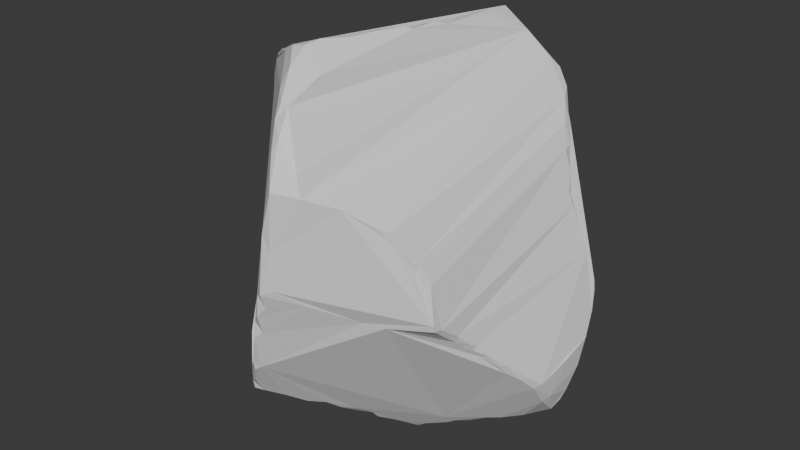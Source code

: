 # Source: Boulder1.blend  (saved by Blender 4.0.36; exported with 4.5.12 LTS)
import bpy
from mathutils import Matrix  # noqa: F401  (used for matrix-valued properties, if any)

bpy.ops.wm.read_factory_settings(use_empty=True)
scene = bpy.context.scene
scene.name = 'Scene'

# ---- collections
col_collection = bpy.data.collections.new('Collection'); scene.collection.children.link(col_collection)

# ---- materials (node trees are filled in below, after node groups)
mat_material = bpy.data.materials.new('Material')
mat_material.alpha_threshold = 0.0
mat_material.use_transparent_shadow = False
mat_material.roughness = 0.5
mat_material.line_color = (0.0, 0.0, 0.0, 1.0)

# ---- material node trees
mat_material.use_nodes = True; mat_material.node_tree.nodes.clear()
_N = mat_material.node_tree.nodes; _L = mat_material.node_tree.links
n0 = _N.new('ShaderNodeOutputMaterial'); n0.name = 'Material Output'; n0.location = (300, 300)
n1 = _N.new('ShaderNodeBsdfPrincipled'); n1.name = 'Principled BSDF'; n1.location = (10, 300)
n1.inputs[3].default_value = 1.45
_L.new(n1.outputs[0], n0.inputs[0])
n0.is_active_output = True

# ---- world
world_world = bpy.data.worlds.new('World'); scene.world = world_world
world_world.use_nodes = True; world_world.node_tree.nodes.clear()
_N = world_world.node_tree.nodes; _L = world_world.node_tree.links
n0 = _N.new('ShaderNodeOutputWorld'); n0.name = 'World Output'; n0.location = (300, 300)
n1 = _N.new('ShaderNodeBackground'); n1.name = 'Background'; n1.location = (10, 300)
n1.inputs[0].default_value = (0.05088, 0.05088, 0.05088, 1.0)
_L.new(n1.outputs[0], n0.inputs[0])
n0.is_active_output = True
world_world.color = (0.05088, 0.05088, 0.05088)
world_world.use_sun_shadow = False
world_world.sun_shadow_jitter_overblur = 0.0

# ---- meshes
me_cube = bpy.data.meshes.new('Cube')
me_cube.from_pydata([(0.1954, 0.6055, -0.6109), (0.1989, 0.5934, -0.6517), (0.1142, 0.6228, -0.5558), (0.0755, 0.6369, -0.5103), (0.6044, -0.6197, 0.1009), (0.6386, -0.6354, -0.1166), (0.636, -0.589, -0.1523), (-0.6075, 0.5883, -0.1926), (-0.6098, 0.549, -0.2235), (-0.01108, -0.8311, 0.8465), (-0.04899, -0.8333, 0.8609), (0.6059, 0.4293, 0.6026), (0.5906, 0.4152, 0.6693), (0.6411, 0.3489, 0.5738), (-0.4244, -0.7424, -0.6801), (-0.399, -0.7235, -0.7004), (-0.09657, -0.7123, -0.7833), (-0.7174, -0.2082, 0.6736), (-0.06606, 0.7743, 0.7702), (0.8501, 0.06111, -0.8225), (0.8337, 0.1179, -0.8258), (0.7113, 0.2877, -0.7609), (0.646, 0.3663, -0.7112), (-0.01827, 0.7024, 0.8774), (-0.1656, 0.6443, 0.8196), (0.563, 0.4702, 0.7064), (0.05323, 0.6388, 0.9633), (0.5023, 0.4945, 0.785), (0.4655, 0.464, 0.8311), (-0.2638, 0.512, 0.8379), (-0.3459, 0.441, 0.8013), (-0.4401, 0.4002, 0.7146), (0.1327, 0.5229, 1.012), (-0.4514, 0.3339, 0.7491), (0.3422, 0.4402, 0.9518), (0.2167, 0.4269, 1.049), (-0.4258, 0.3306, 0.7657), (0.2129, 0.3287, 1.06), (-0.4833, 0.266, 0.7478), (0.165, 0.1111, 1.054), (-0.5385, 0.2213, 0.7062), (0.2154, 0.2092, 1.059), (-0.5492, 0.135, 0.7424), (0.1958, 0.000461, 1.053), (-0.6077, 0.03004, 0.7373), (0.104, -0.07907, 1.052), (0.1586, -0.05275, 1.07), (0.137, -0.18, 1.06), (0.05577, -0.2226, 1.061), (-0.6466, -0.2244, 0.787), (0.1088, -0.2009, 1.073), (-0.6093, -0.2755, 0.8216), (0.05996, -0.3214, 1.072), (-0.5685, -0.3211, 0.844), (-0.6466, -0.2766, 0.7826), (0.006395, -0.4485, 1.061), (-5.059e-05, -0.3767, 1.066), (-0.5299, -0.3335, 0.8572), (-0.5993, -0.322, 0.8031), (-0.4475, -0.4009, 0.9018), (-0.5243, -0.3796, 0.8624), (-0.5533, -0.3677, 0.8179), (-0.05452, -0.4529, 1.059), (-0.3631, -0.4536, 0.9425), (-0.433, -0.4467, 0.9151), (-0.6764, -0.2699, 0.6944), (-0.08805, -0.5428, 1.058), (-0.2659, -0.5363, 0.9951), (0.0247, -0.6603, 0.9507), (-0.1136, -0.6143, 1.041), (-0.1847, -0.6186, 1.027), (-0.2635, -0.5845, 0.9786), (-0.3646, -0.5098, 0.941), (-0.4725, -0.4325, 0.8743), (-0.103, -0.7205, 0.9731), (-0.1079, -0.7793, 0.8921), (0.64, -0.641, -0.08313), (0.5898, -0.635, 0.09941), (0.4442, -0.7394, -0.1241), (0.5434, -0.6566, 0.1551), (0.5422, -0.6625, 0.2043), (0.5539, -0.6441, 0.2122), (0.464, -0.72, 0.36), (0.4686, -0.7206, 0.3074), (0.3529, -0.7906, -0.1058), (0.4191, -0.7689, 0.3846), (0.308, -0.861, 0.4685), (0.1643, -0.9488, -0.01878), (0.1727, -0.9606, 0.513), (0.1317, -0.9411, 0.6057), (-0.05634, -1.017, -0.2124), (0.05524, -1.041, 0.05476), (0.00206, -1.074, 0.03114), (0.04544, -1.04, 0.2431), (0.0165, -0.9234, 0.7344), (8.392e-08, -1.042, -0.05139), (0.003531, -1.039, 0.3253), (0.05794, -1.032, 0.5355), (-0.0007051, -0.9538, 0.6753), (-0.0512, -1.051, -0.108), (-0.04677, -1.044, 0.005577), (-0.05359, -0.8719, 0.7879), (-0.1188, -0.9875, -0.4439), (-0.1039, -1.016, -0.3172), (-0.103, -1.032, -0.2588), (-0.101, -1.021, -0.1682), (-0.1512, -0.8084, -0.7187), (-0.1562, -0.9933, -0.473), (-0.1536, -1.004, -0.4098), (-0.2191, -0.8883, -0.6758), (-0.205, -0.9518, -0.5722), (-0.2556, -0.8818, -0.6862), (-0.2596, -0.9094, -0.668), (-0.2546, -0.9231, -0.6156), (-0.2033, -0.9671, -0.5163), (-0.3389, -0.8312, -0.6814), (-0.3928, -0.8015, -0.6587), (-0.526, -0.6692, -0.5662), (-0.6428, -0.507, -0.4927), (-0.6394, -0.5156, -0.4612), (-0.6804, -0.4621, -0.4681), (-0.7749, -0.3401, -0.4284), (-0.7325, -0.3795, -0.3729), (-0.8409, -0.2742, -0.4078), (-0.8117, -0.3047, -0.3937), (-0.7453, -0.2144, 0.5556), (-0.9079, -0.1923, -0.3804), (-0.794, -0.168, 0.379), (-0.7311, -0.2192, 0.6416), (-0.9029, -0.1736, -0.4117), (-0.8909, -0.175, -0.2383), (-0.8123, -0.1527, 0.204), (-0.7891, -0.1687, 0.4609), (-0.7449, -0.1705, 0.5928), (-0.888, -0.09766, -0.4633), (-0.9273, -0.1453, -0.3749), (-0.903, -0.136, -0.1519), (-0.8515, -0.1273, 0.1173), (-0.8125, -0.1255, 0.3145), (-0.7325, -0.0002774, -0.659), (-0.8799, 0.002485, -0.5332), (-0.9053, -0.07107, -0.4509), (-0.8883, 1.498e-07, -0.4768), (-0.6442, 0.001737, -0.7103), (-0.8699, 0.0483, -0.5252), (-0.8599, 0.1029, -0.4618), (-0.8288, 0.1788, -0.3976), (-0.7987, 0.2156, -0.4213), (-0.7873, 0.2692, -0.3486), (-0.7938, 0.2574, -0.3872), (-0.7327, 0.368, -0.277), (-0.733, 0.3238, -0.3547), (-0.737, 0.3623, -0.3213), (-0.7007, 0.3998, -0.303), (-0.701, 0.4345, -0.2742), (-0.6779, 0.467, -0.2318), (-0.6396, 0.4894, -0.2554), (-0.6429, 0.5271, -0.2234), (0.1211, 0.4738, -0.6844), (0.1988, 0.5566, -0.67), (0.3169, 0.5344, -0.6673), (0.4038, 0.5101, -0.6643), (0.4028, 0.4775, -0.6882), (0.4454, 0.4732, -0.6925), (0.4753, 0.4755, -0.6743), (0.09462, 0.4379, -0.6922), (0.5336, 0.4204, -0.7166), (0.05592, 0.3667, -0.7208), (0.07682, 0.393, -0.7151), (0.5763, 0.4057, -0.7115), (0.5642, 0.3468, -0.7486), (0.03949, 0.3229, -0.754), (0.633, 0.3342, -0.7539), (0.01062, 0.2953, -0.7567), (0.03839, 0.2573, -0.7895), (-0.00224, 0.2232, -0.827), (0.7809, 0.05239, -0.8683), (-0.03981, 0.05519, -0.9624), (0.6114, -6.046e-08, -0.9192), (0.6964, 0.01248, -0.9018), (0.7301, 0.0001694, -0.8836), (-0.5239, -0.05694, -0.8187), (-0.04929, -0.04046, -1.029), (0.5088, -0.05045, -0.9547), (0.5662, -0.05118, -0.9492), (0.6311, -0.05624, -0.9144), (-0.5121, -0.09181, -0.8464), (-0.4198, -0.09621, -0.9024), (-0.2693, -0.09382, -0.9609), (-0.04743, -0.1015, -1.041), (0.01419, -0.1185, -1.057), (0.06816, -0.1033, -1.045), (0.4372, -0.1015, -0.9887), (0.4651, -0.1024, -0.9864), (0.5612, -0.09074, -0.9297), (-0.4653, -0.141, -0.8738), (-0.4298, -0.1389, -0.9006), (0.1165, -0.1601, -1.067), (0.2473, -0.1641, -1.049), (0.3645, -0.1537, -1.017), (0.4081, -0.1489, -0.9872), (-0.4081, -0.2518, -0.8392), (0.1151, -0.2121, -1.057), (0.1728, -0.2226, -1.08), (0.2141, -0.2141, -1.074), (0.2619, -0.2092, -1.042), (0.3859, -0.1974, -0.9491), (-0.4295, -0.3329, -0.7961), (0.1492, -0.3287, -1.001), (0.127, -0.2945, -1.024), (0.07649, -0.3949, -0.9546), (0.09907, -0.4004, -0.9648), (0.0959, -0.4431, -0.915), (0.04259, -0.4883, -0.903), (-0.04026, -0.601, -0.8343), (0.04828, -0.5252, -0.8626), (-0.4243, -0.4995, -0.7459), (1.73e-07, -0.5721, -0.8557), (-0.08504, -0.6527, -0.8051), (-0.03075, -0.6471, -0.7964), (0.6811, 0.3433, 0.4067), (0.7239, 0.3053, 0.2539), (0.6788, 0.349, 0.4756), (0.6393, 0.3957, 0.5682), (0.7145, 0.3105, 0.3529), (0.9034, 0.2923, -0.3326), (0.8907, 0.3239, -0.2377), (0.842, 0.3043, -0.02843), (0.7329, 0.2754, 0.2722), (0.9007, 0.2577, -0.4761), (0.8856, 0.3205, -0.1785), (0.7596, 0.2832, 0.199), (0.85, 0.2113, -0.6844), (0.9177, 0.227, -0.4528), (0.6792, 0.3076, 0.461), (0.9084, 0.1861, -0.6005), (0.911, 0.08128, -0.503), (0.8681, 0.1063, -0.7845), (0.8849, 0.1356, -0.7278), (0.8871, -0.0205, -0.6826), (0.858, -0.04086, -0.7203), (0.887, -0.1013, -0.5709), (0.8633, -0.1409, -0.5836), (0.8568, -0.1678, -0.5176), (0.825, -0.212, -0.5085), (0.7883, -0.2758, -0.4126), (0.7843, -0.2605, -0.4692), (0.7654, -0.3036, -0.4168), (0.7405, -0.3497, -0.3425), (0.7046, -0.3772, -0.3457), (0.6941, -0.4144, -0.3001), (0.707, -0.3943, -0.2718), (0.6953, -0.4323, -0.2611), (0.6663, -0.4556, -0.2646), (0.6674, -0.495, -0.1925), (0.654, -0.4891, -0.2349), (0.6433, -0.5425, -0.1907), (0.6578, -0.5444, -0.1554), (0.6486, -0.5947, -0.1196), (-0.555, 0.6321, -0.1857), (-0.5921, 0.6062, -0.1525), (-0.5098, 0.699, -0.1586), (-0.5383, 0.6833, -0.1409), (-0.4751, 0.7613, -0.1248), (-0.3629, 0.8477, -0.1131), (-0.4338, 0.7994, -0.08526), (-0.2869, 0.8151, -0.1701), (-0.37, 0.8653, -0.08527), (-0.3178, 0.8556, -0.1176), (-0.3194, 0.8732, 0.0737), (-0.3043, 0.8582, 0.1972), (-0.2286, 0.8395, 0.4555), (-0.2189, 0.7986, -0.2093), (-0.2606, 0.8285, -0.1615), (-0.2676, 0.8658, 0.1209), (-0.2705, 0.8757, 0.2143), (-0.2587, 0.8585, 0.328), (-0.2019, 0.7701, -0.2379), (-0.2091, 0.8057, -0.1799), (-0.2237, 0.8657, 0.2693), (-0.2271, 0.872, 0.361), (-0.1837, 0.8359, 0.5422), (-0.1562, 0.7425, -0.2764), (-0.1642, 0.7782, -0.2351), (-0.1813, 0.8623, 0.4129), (-0.1119, 0.7237, -0.3102), (-0.1211, 0.7533, -0.2754), (-0.1792, 0.8626, 0.4637), (-0.1377, 0.8182, 0.6389), (-0.07496, 0.7044, -0.3455), (-0.07707, 0.7323, -0.3148), (-0.07173, 0.7289, -0.3044), (-0.1332, 0.8453, 0.5742), (-0.07532, 0.8114, 0.6965), (-0.03094, 0.6843, -0.3867), (0.05918, 0.659, -0.4747), (0.009194, 0.6883, -0.385), (0.1143, 0.6465, -0.5355), (0.1143, 0.6467, -0.5045), (0.1477, 0.6311, -0.5577)], [], [(18, 24, 23), (37, 35, 32), (33, 36, 30), (39, 41, 37), (39, 43, 41), (39, 45, 46), (45, 48, 50), (44, 17, 49), (50, 48, 52), (52, 56, 55), (57, 60, 59), (58, 61, 53), (60, 73, 59), (62, 67, 66), (63, 72, 67), (67, 71, 70), (76, 78, 5), (82, 83, 80), (82, 85, 83), (87, 84, 78, 76, 4, 77, 79, 80, 83, 85, 86, 93, 91), (88, 89, 97), (91, 92, 87), (89, 94, 97), (92, 95, 87), (96, 100, 92), (90, 105, 104), (102, 106, 16), (114, 116, 113), (115, 116, 15), (15, 116, 14), (117, 118, 14), (4, 81, 77), (122, 119, 117, 116, 114, 107, 108, 103, 104, 105, 99, 100, 96, 97, 98, 101, 10, 75, 74, 70, 71, 72, 73, 60, 61, 54, 65, 128, 125, 127, 131, 137, 136, 130, 123, 124), (123, 126, 129), (125, 132, 127), (130, 136, 135), (127, 138, 131), (129, 135, 141), (135, 145, 141), (144, 145, 147), (146, 147, 145), (148, 149, 146), (148, 151, 149), (150, 152, 148), (150, 153, 152), (153, 154, 156), (155, 156, 154), (119, 118, 117), (1, 159, 158), (164, 22, 169), (166, 170, 163), (22, 172, 169), (174, 175, 173), (182, 191, 190), (184, 185, 194), (185, 206, 194), (198, 205, 204), (200, 206, 199), (205, 208, 204), (201, 207, 195), (206, 212, 208), (208, 211, 209), (210, 213, 214, 218, 16, 106, 109, 111, 115, 15, 216, 207, 201, 196, 188, 189, 190, 202, 209), (215, 217, 213), (215, 219, 217), (15, 14, 216), (218, 219, 16), (230, 226, 225, 229, 232, 21, 22, 164, 161, 0, 299, 298, 296, 291), (222, 13, 234), (235, 239, 238), (236, 239, 235), (239, 240, 19), (240, 242, 185), (239, 242, 240), (241, 242, 239), (243, 244, 242), (245, 244, 243), (245, 246, 244), (248, 251, 250), (249, 250, 255), (254, 255, 252), (228, 258, 6, 257, 254, 252, 251, 248, 245, 243, 241, 236, 233, 225, 230, 227, 231), (81, 4, 76, 258, 228, 224, 234, 13, 12, 25, 27, 28, 86, 85, 82), (258, 76, 5), (21, 232, 20), (263, 265, 264), (271, 276, 270), (18, 288, 281, 271, 270, 269, 267, 265, 263, 262, 260, 7, 157, 155, 150, 148, 146, 145, 135, 136, 137, 138, 132, 133, 17, 44, 40, 31, 30, 29, 24), (281, 287, 271), (291, 296, 294), (296, 298, 295), (2, 299, 1), (35, 34, 23, 26, 32), (31, 33, 30), (33, 31, 38), (36, 33, 38), (38, 31, 40), (38, 40, 42), (43, 39, 46), (45, 50, 47), (54, 51, 49), (54, 49, 17), (58, 53, 51), (58, 54, 61), (55, 62, 66), (72, 63, 64), (64, 73, 72), (71, 67, 72), (17, 65, 54), (11, 25, 12), (77, 81, 79), (81, 80, 79), (80, 81, 82), (86, 88, 93), (88, 97, 93), (87, 95, 99), (91, 93, 92), (93, 96, 92), (93, 97, 96), (98, 97, 94), (95, 100, 99), (95, 92, 100), (105, 90, 99), (90, 104, 103), (102, 110, 106), (102, 107, 110), (108, 102, 103), (114, 110, 107), (106, 110, 109), (111, 109, 112), (110, 114, 113), (112, 113, 116), (116, 117, 14), (84, 87, 90, 103, 102, 16, 219, 215, 212, 206, 242, 244, 246, 247, 249, 255, 256, 6, 5, 78), (9, 10, 101), (216, 14, 118, 120, 121, 123, 129, 134, 140, 139, 143, 181, 186, 195, 207), (118, 119, 120), (123, 130, 126), (132, 125, 133), (125, 128, 133), (126, 130, 135), (137, 131, 138), (138, 127, 132), (17, 133, 128), (129, 141, 134), (134, 141, 140), (142, 140, 141), (142, 141, 145), (147, 143, 139), (139, 144, 147), (147, 146, 149), (151, 148, 152), (8, 157, 7), (151, 152, 153), (153, 150, 154), (150, 155, 154), (156, 155, 157), (156, 157, 8), (128, 65, 17), (2, 1, 158), (159, 1, 160), (162, 161, 163), (160, 161, 162), (161, 164, 163), (163, 164, 166), (164, 169, 166), (165, 168, 167), (167, 171, 173), (171, 174, 173), (172, 22, 21), (180, 179, 176), (177, 182, 187), (178, 185, 184), (185, 180, 240), (188, 182, 189), (181, 187, 186), (189, 182, 190), (183, 184, 194), (196, 187, 188), (186, 187, 195), (187, 196, 195), (191, 197, 190), (158, 159, 160, 162, 163, 170, 172, 21, 20, 176, 179, 178, 184, 183, 192, 200, 199, 198, 197, 191, 182, 177, 175, 174, 171, 167, 168, 165), (200, 192, 193), (185, 242, 206), (195, 196, 201), (202, 197, 203), (190, 197, 202), (205, 198, 199), (204, 208, 203), (210, 209, 211), (208, 212, 211), (210, 211, 212), (213, 217, 214), (219, 214, 217), (214, 219, 218), (20, 19, 176), (222, 223, 13), (220, 224, 221), (224, 220, 234), (220, 222, 234), (228, 221, 224), (221, 228, 231), (230, 225, 226), (233, 229, 225), (232, 229, 235), (238, 232, 235), (242, 241, 243), (247, 245, 248), (246, 245, 247), (247, 248, 249), (249, 248, 250), (250, 251, 252), (250, 252, 253), (255, 253, 252), (250, 253, 255), (256, 255, 254), (256, 257, 6), (11, 12, 223), (223, 12, 13), (6, 258, 5), (86, 28, 34, 35, 37, 41, 43, 46, 47, 50, 52, 55, 68, 9, 94, 89, 88), (176, 19, 240, 180), (237, 20, 238), (20, 232, 238), (259, 262, 261), (261, 262, 263), (265, 267, 264), (266, 264, 268), (268, 264, 267), (268, 267, 269), (272, 266, 273), (273, 266, 268), (273, 268, 274), (274, 269, 270), (268, 269, 274), (270, 275, 274), (278, 272, 273), (270, 276, 275), (273, 274, 278), (279, 275, 276), (276, 271, 280), (276, 280, 279), (283, 277, 272), (277, 283, 282), (280, 271, 284), (271, 287, 284), (286, 282, 283), (281, 292, 287), (281, 288, 292), (289, 285, 290), (288, 293, 292), (288, 18, 293), (289, 291, 294), (289, 290, 291), (3, 2, 158, 165, 167, 173, 175, 177, 187, 181, 143, 147, 149, 151, 153, 156, 8, 259, 261, 266, 272, 277, 282, 285, 289, 294), (294, 296, 295), (294, 295, 3), (3, 297, 2), (299, 2, 297), (227, 230, 291, 286, 283, 278, 274, 275, 279, 280, 284, 287, 292, 293, 18, 23, 27, 25, 11, 223, 222, 220, 221, 231), (8, 7, 259), (57, 53, 61, 60), (45, 47, 46), (56, 52, 48), (58, 51, 54), (62, 55, 56), (73, 64, 59), (67, 62, 63), (66, 69, 68, 55), (66, 67, 70, 69), (70, 74, 69), (68, 69, 74), (10, 9, 68, 74), (10, 74, 75), (94, 9, 101, 98), (90, 87, 99), (108, 107, 102), (109, 110, 113, 112), (112, 116, 115, 111), (119, 122, 121, 120), (121, 122, 124, 123), (129, 126, 135), (142, 145, 144, 140), (144, 139, 140), (161, 160, 1, 0), (169, 172, 170, 166), (179, 180, 185, 178), (183, 194, 193, 192), (188, 187, 182), (194, 206, 200, 193), (204, 203, 197, 198), (206, 208, 205, 199), (203, 208, 209, 202), (212, 215, 213, 210), (238, 239, 19, 237), (233, 235, 229), (236, 235, 233), (241, 239, 236), (257, 256, 254), (19, 20, 237), (263, 264, 266, 261), (285, 286, 291, 290), (283, 272, 278), (285, 282, 286), (3, 295, 298, 297), (299, 297, 298), (260, 262, 259, 7), (0, 1, 299), (27, 23, 34, 28), (56, 48, 45, 39, 37, 32, 26, 23, 24, 29, 30, 36, 38, 42, 40, 44, 49, 51, 53, 57, 59, 64, 63, 62)])
_uv = me_cube.uv_layers.new(name='UVMap')
_uv.uv.foreach_set('vector', [0.7609, 0.5008, 0.7771, 0.519, 0.7531, 0.5183, 0.7183, 0.5769, 0.7184, 0.5625, 0.7315, 0.5497, 0.8347, 0.5621, 0.8279, 0.5643, 0.8122, 0.5457, 0.7267, 0.6085, 0.7177, 0.5956, 0.7183, 0.5769, 0.7267, 0.6085, 0.7188, 0.6249, 0.7177, 0.5956, 0.7267, 0.6085, 0.7354, 0.6374, 0.7266, 0.6328, 0.7354, 0.6374, 0.7439, 0.6592, 0.7344, 0.6543, 0.8594, 0.6195, 0.8727, 0.6601, 0.8594, 0.663, 0.7344, 0.6543, 0.7439, 0.6592, 0.7403, 0.6721, 0.7403, 0.6721, 0.75, 0.6797, 0.7465, 0.6893, 0.8373, 0.6797, 0.8359, 0.6875, 0.822, 0.6875, 0.8516, 0.6797, 0.8438, 0.6875, 0.8438, 0.6782, 0.8359, 0.6875, 0.8277, 0.6959, 0.822, 0.6875, 0.7586, 0.6878, 0.7893, 0.7031, 0.7632, 0.7007, 0.8067, 0.6953, 0.8061, 0.7029, 0.7893, 0.7031, 0.7893, 0.7031, 0.7891, 0.7109, 0.7745, 0.7107, 0.4856, 0.7501, 0.4766, 0.7902, 0.4766, 0.7494, 0.5701, 0.7849, 0.559, 0.7852, 0.5404, 0.7671, 0.5701, 0.7849, 0.5697, 0.7984, 0.559, 0.7852, 0.4954, 0.8475, 0.4793, 0.8098, 0.4766, 0.7902, 0.4856, 0.7501, 0.5199, 0.75, 0.5191, 0.7577, 0.5313, 0.7656, 0.5404, 0.7671, 0.559, 0.7852, 0.5697, 0.7984, 0.5777, 0.8216, 0.5366, 0.8672, 0.5078, 0.8666, 0.5776, 0.8499, 0.5911, 0.8558, 0.577, 0.8673, 0.5078, 0.8666, 0.5033, 0.8751, 0.4954, 0.8475, 0.5911, 0.8558, 0.6067, 0.8717, 0.577, 0.8673, 0.5033, 0.8751, 0.4922, 0.875, 0.4954, 0.8475, 0.5484, 0.875, 0.5008, 0.8828, 0.5033, 0.8751, 0.4668, 0.8824, 0.4742, 0.8906, 0.4609, 0.8906, 0.4326, 0.8904, 0.3843, 0.8984, 0.3751, 0.8981, 0.4219, 0.9061, 0.3907, 0.9389, 0.4063, 0.9141, 0.3909, 0.9297, 0.3907, 0.9389, 0.3792, 0.9412, 0.3792, 0.9412, 0.3907, 0.9389, 0.3828, 0.9471, 0.3914, 0.9772, 0.3825, 0.9985, 0.3828, 0.9471, 0.5199, 0.75, 0.5432, 0.7604, 0.5191, 0.7577, 0.4273, 0.05094, 0.4059, 0.9955, 0.3914, 0.9772, 0.3907, 0.9389, 0.4219, 0.9061, 0.4291, 0.8984, 0.4383, 0.8984, 0.4494, 0.8896, 0.4609, 0.8906, 0.4742, 0.8906, 0.4833, 0.8825, 0.5008, 0.8828, 0.5484, 0.875, 0.577, 0.8673, 0.5986, 0.875, 0.6172, 0.8828, 0.625, 0.8828, 0.7668, 0.7397, 0.7641, 0.7273, 0.7745, 0.7107, 0.7891, 0.7109, 0.8061, 0.7029, 0.8277, 0.6959, 0.8359, 0.6875, 0.8438, 0.6875, 0.8597, 0.6719, 0.8733, 0.6734, 0.8672, 0.6922, 0.6017, 0.08573, 0.5693, 0.09334, 0.5381, 0.09375, 0.5194, 0.104, 0.4743, 0.1016, 0.4587, 0.09415, 0.4285, 0.07818, 0.4297, 0.07031, 0.4285, 0.07818, 0.4375, 0.09298, 0.431, 0.09552, 0.6017, 0.08573, 0.5827, 0.09353, 0.5693, 0.09334, 0.4587, 0.09415, 0.4743, 0.1016, 0.4388, 0.1017, 0.5693, 0.09334, 0.558, 0.1012, 0.5381, 0.09375, 0.431, 0.09552, 0.4388, 0.1017, 0.4272, 0.1137, 0.4388, 0.1017, 0.4225, 0.1425, 0.4272, 0.1137, 0.4141, 0.1331, 0.4225, 0.1425, 0.422, 0.1637, 0.4298, 0.156, 0.422, 0.1637, 0.4225, 0.1425, 0.4373, 0.1743, 0.4297, 0.1724, 0.4298, 0.156, 0.4373, 0.1743, 0.4313, 0.1874, 0.4297, 0.1724, 0.4456, 0.1967, 0.4375, 0.1953, 0.4373, 0.1743, 0.4456, 0.1967, 0.4365, 0.2043, 0.4375, 0.1953, 0.4365, 0.2043, 0.4453, 0.2114, 0.4461, 0.228, 0.4531, 0.2195, 0.4461, 0.228, 0.4453, 0.2114, 0.4067, 0.01894, 0.3974, 0.02212, 0.3906, 0.0, 0.2883, 0.5078, 0.2891, 0.5153, 0.274, 0.53, 0.3439, 0.5312, 0.3682, 0.5618, 0.3582, 0.5499, 0.35, 0.5467, 0.3502, 0.5638, 0.3361, 0.5324, 0.3682, 0.5618, 0.3594, 0.5673, 0.3582, 0.5499, 0.2578, 0.5763, 0.2475, 0.5849, 0.2495, 0.5672, 0.2418, 0.6328, 0.2603, 0.6406, 0.2516, 0.6429, 0.3359, 0.6328, 0.3446, 0.6333, 0.3365, 0.6406, 0.3446, 0.6333, 0.3153, 0.6599, 0.3365, 0.6406, 0.2861, 0.6479, 0.2891, 0.6563, 0.2813, 0.6563, 0.3124, 0.6484, 0.3153, 0.6599, 0.3048, 0.6484, 0.2891, 0.6563, 0.2735, 0.6755, 0.2813, 0.6563, 0.1802, 0.6671, 0.1749, 0.6838, 0.1715, 0.6488, 0.3153, 0.6599, 0.2655, 0.6954, 0.2735, 0.6755, 0.2735, 0.6755, 0.2656, 0.6875, 0.2676, 0.6699, 0.2578, 0.6872, 0.2555, 0.7031, 0.2422, 0.7243, 0.237, 0.7348, 0.3751, 0.8981, 0.3843, 0.8984, 0.3963, 0.9063, 0.3906, 0.9141, 0.3909, 0.9297, 0.1801, 0.7455, 0.1723, 0.7148, 0.1749, 0.6838, 0.1802, 0.6671, 0.1797, 0.6484, 0.2068, 0.6406, 0.2399, 0.6402, 0.2516, 0.6429, 0.2656, 0.6565, 0.2676, 0.6699, 0.2583, 0.7114, 0.25, 0.7188, 0.2555, 0.7031, 0.2583, 0.7114, 0.245, 0.734, 0.25, 0.7188, 0.1801, 0.7455, 0.1699, 0.7487, 0.1723, 0.7148, 0.237, 0.7348, 0.245, 0.734, 0.2327, 0.7425, 0.4692, 0.5699, 0.4598, 0.5703, 0.4436, 0.5753, 0.4235, 0.5835, 0.3911, 0.5909, 0.37, 0.577, 0.3682, 0.5618, 0.3439, 0.5312, 0.3296, 0.5229, 0.375, 0.4143, 0.3858, 0.4057, 0.3983, 0.3991, 0.4201, 0.383, 0.4385, 0.3654, 0.5951, 0.555, 0.6176, 0.5564, 0.5934, 0.5628, 0.4076, 0.5961, 0.3943, 0.6272, 0.3914, 0.6033, 0.4198, 0.611, 0.3943, 0.6272, 0.4076, 0.5961, 0.3943, 0.6272, 0.3885, 0.6313, 0.3774, 0.6172, 0.3885, 0.6313, 0.4051, 0.6478, 0.3446, 0.6333, 0.3943, 0.6272, 0.4051, 0.6478, 0.3885, 0.6313, 0.409, 0.6398, 0.4051, 0.6478, 0.3943, 0.6272, 0.4141, 0.6533, 0.4123, 0.6625, 0.4051, 0.6478, 0.4259, 0.6751, 0.4123, 0.6625, 0.4141, 0.6533, 0.4259, 0.6751, 0.4158, 0.6715, 0.4123, 0.6625, 0.4346, 0.6922, 0.445, 0.7032, 0.4375, 0.7088, 0.4297, 0.7002, 0.4375, 0.7088, 0.4501, 0.7298, 0.4607, 0.7246, 0.4501, 0.7298, 0.451, 0.7114, 0.5542, 0.5703, 0.4764, 0.7422, 0.4688, 0.7436, 0.4688, 0.7344, 0.4607, 0.7246, 0.451, 0.7114, 0.445, 0.7032, 0.4346, 0.6922, 0.4259, 0.6751, 0.4141, 0.6533, 0.409, 0.6398, 0.4198, 0.611, 0.4282, 0.589, 0.4436, 0.5753, 0.4692, 0.5699, 0.4921, 0.5722, 0.5393, 0.5719, 0.5432, 0.7604, 0.5199, 0.75, 0.4856, 0.7501, 0.4764, 0.7422, 0.5542, 0.5703, 0.5716, 0.5634, 0.5934, 0.5628, 0.6176, 0.5564, 0.636, 0.5468, 0.6444, 0.5369, 0.6628, 0.5384, 0.672, 0.5467, 0.5777, 0.8216, 0.5697, 0.7984, 0.5701, 0.7849, 0.4764, 0.7422, 0.4856, 0.7501, 0.4766, 0.7494, 0.37, 0.577, 0.3911, 0.5909, 0.375, 0.6078, 0.4766, 0.2872, 0.4844, 0.2969, 0.4766, 0.3106, 0.5784, 0.3348, 0.5568, 0.3281, 0.5348, 0.3203, 0.6249, 0.364, 0.6055, 0.3515, 0.5895, 0.3435, 0.5784, 0.3348, 0.5348, 0.3203, 0.5121, 0.319, 0.4851, 0.312, 0.4844, 0.2969, 0.4766, 0.2872, 0.4736, 0.2685, 0.4696, 0.2505, 0.4609, 0.2473, 0.4541, 0.2344, 0.4531, 0.2195, 0.4456, 0.1967, 0.4373, 0.1743, 0.4298, 0.156, 0.4225, 0.1425, 0.4388, 0.1017, 0.4743, 0.1016, 0.5194, 0.104, 0.558, 0.1012, 0.5827, 0.09353, 0.6084, 0.09565, 0.8727, 0.6601, 0.8594, 0.6195, 0.8535, 0.5822, 0.8319, 0.5412, 0.8122, 0.5457, 0.7946, 0.5385, 0.7771, 0.519, 0.5895, 0.3435, 0.5784, 0.3441, 0.5784, 0.3348, 0.4385, 0.3654, 0.4201, 0.383, 0.419, 0.3673, 0.4201, 0.383, 0.3983, 0.3991, 0.402, 0.387, 0.3853, 0.3984, 0.3858, 0.4057, 0.375, 0.4063, 0.7184, 0.5625, 0.6957, 0.5581, 0.7531, 0.5183, 0.7422, 0.5313, 0.7315, 0.5497, 0.8319, 0.5412, 0.8347, 0.5621, 0.8122, 0.5457, 0.8347, 0.5621, 0.8319, 0.5412, 0.8386, 0.5754, 0.8279, 0.5643, 0.8347, 0.5621, 0.8386, 0.5754, 0.8386, 0.5754, 0.8319, 0.5412, 0.8535, 0.5822, 0.8386, 0.5754, 0.8535, 0.5822, 0.8497, 0.6016, 0.7188, 0.6249, 0.7267, 0.6085, 0.7266, 0.6328, 0.7354, 0.6374, 0.7344, 0.6543, 0.7266, 0.6517, 0.8597, 0.6719, 0.8516, 0.6709, 0.8594, 0.663, 0.8597, 0.6719, 0.8594, 0.663, 0.8727, 0.6601, 0.8516, 0.6797, 0.8438, 0.6782, 0.8516, 0.6709, 0.8516, 0.6797, 0.8597, 0.6719, 0.8438, 0.6875, 0.7465, 0.6893, 0.7586, 0.6878, 0.7632, 0.7007, 0.8061, 0.7029, 0.8067, 0.6953, 0.8186, 0.6953, 0.8186, 0.6953, 0.8277, 0.6959, 0.8061, 0.7029, 0.7891, 0.7109, 0.7893, 0.7031, 0.8061, 0.7029, 0.8727, 0.6601, 0.8733, 0.6734, 0.8597, 0.6719, 0.6248, 0.5397, 0.6444, 0.5369, 0.636, 0.5468, 0.5191, 0.7577, 0.5432, 0.7604, 0.5313, 0.7656, 0.5432, 0.7604, 0.5404, 0.7671, 0.5313, 0.7656, 0.5404, 0.7671, 0.5432, 0.7604, 0.5701, 0.7849, 0.5777, 0.8216, 0.5776, 0.8499, 0.5366, 0.8672, 0.5776, 0.8499, 0.577, 0.8673, 0.5366, 0.8672, 0.4954, 0.8475, 0.4922, 0.875, 0.4833, 0.8825, 0.5078, 0.8666, 0.5366, 0.8672, 0.5033, 0.8751, 0.5366, 0.8672, 0.5484, 0.875, 0.5033, 0.8751, 0.5366, 0.8672, 0.577, 0.8673, 0.5484, 0.875, 0.5986, 0.875, 0.577, 0.8673, 0.6067, 0.8717, 0.4922, 0.875, 0.5008, 0.8828, 0.4833, 0.8825, 0.4922, 0.875, 0.5033, 0.8751, 0.5008, 0.8828, 0.4742, 0.8906, 0.4668, 0.8824, 0.4833, 0.8825, 0.4668, 0.8824, 0.4609, 0.8906, 0.4494, 0.8896, 0.4326, 0.8904, 0.4132, 0.9057, 0.3843, 0.8984, 0.4326, 0.8904, 0.4291, 0.8984, 0.4132, 0.9057, 0.4383, 0.8984, 0.4326, 0.8904, 0.4494, 0.8896, 0.4219, 0.9061, 0.4132, 0.9057, 0.4291, 0.8984, 0.3843, 0.8984, 0.4132, 0.9057, 0.3963, 0.9063, 0.3906, 0.9141, 0.3963, 0.9063, 0.3984, 0.9147, 0.4132, 0.9057, 0.4219, 0.9061, 0.4063, 0.9141, 0.3984, 0.9147, 0.4063, 0.9141, 0.3907, 0.9389, 0.3907, 0.9389, 0.3914, 0.9772, 0.3828, 0.9471, 0.4793, 0.8098, 0.4954, 0.8475, 0.4668, 0.8824, 0.4494, 0.8896, 0.4326, 0.8904, 0.3751, 0.8981, 0.245, 0.734, 0.2583, 0.7114, 0.2655, 0.6954, 0.3153, 0.6599, 0.4051, 0.6478, 0.4123, 0.6625, 0.4158, 0.6715, 0.4224, 0.6816, 0.4297, 0.7002, 0.4501, 0.7298, 0.461, 0.7358, 0.4688, 0.7436, 0.4766, 0.7494, 0.4766, 0.7902, 0.6249, 0.8745, 0.625, 0.8828, 0.6172, 0.8828, 0.1723, 0.7148, 0.3828, 0.9471, 0.3974, 0.02212, 0.407, 0.03397, 0.418, 0.0626, 0.4285, 0.07818, 0.431, 0.09552, 0.4224, 0.1071, 0.4137, 0.125, 0.3829, 0.1244, 0.1335, 0.625, 0.1597, 0.6328, 0.1637, 0.6406, 0.1715, 0.6488, 0.1749, 0.6838, 0.3974, 0.02212, 0.4067, 0.01894, 0.407, 0.03397, 0.4285, 0.07818, 0.4587, 0.09415, 0.4375, 0.09298, 0.5827, 0.09353, 0.6017, 0.08573, 0.6084, 0.09565, 0.6017, 0.08573, 0.6138, 0.08549, 0.6084, 0.09565, 0.4375, 0.09298, 0.4587, 0.09415, 0.4388, 0.1017, 0.5194, 0.104, 0.5381, 0.09375, 0.558, 0.1012, 0.558, 0.1012, 0.5693, 0.09334, 0.5827, 0.09353, 0.6246, 0.08902, 0.6084, 0.09565, 0.6138, 0.08549, 0.431, 0.09552, 0.4272, 0.1137, 0.4224, 0.1071, 0.4224, 0.1071, 0.4272, 0.1137, 0.4137, 0.125, 0.4219, 0.125, 0.4137, 0.125, 0.4272, 0.1137, 0.4219, 0.125, 0.4272, 0.1137, 0.4225, 0.1425, 0.422, 0.1637, 0.3778, 0.129, 0.3829, 0.1244, 0.3829, 0.1244, 0.4141, 0.1331, 0.422, 0.1637, 0.422, 0.1637, 0.4298, 0.156, 0.4297, 0.1724, 0.4313, 0.1874, 0.4373, 0.1743, 0.4375, 0.1953, 0.4533, 0.2412, 0.4541, 0.2344, 0.4609, 0.2473, 0.4313, 0.1874, 0.4375, 0.1953, 0.4365, 0.2043, 0.4365, 0.2043, 0.4456, 0.1967, 0.4453, 0.2114, 0.4456, 0.1967, 0.4531, 0.2195, 0.4453, 0.2114, 0.4461, 0.228, 0.4531, 0.2195, 0.4541, 0.2344, 0.4461, 0.228, 0.4541, 0.2344, 0.4533, 0.2412, 0.6138, 0.08549, 0.625, 0.07812, 0.6246, 0.08902, 0.2734, 0.4975, 0.2883, 0.5078, 0.274, 0.53, 0.2891, 0.5153, 0.2883, 0.5078, 0.3116, 0.5206, 0.3292, 0.5291, 0.3296, 0.5229, 0.3361, 0.5324, 0.3116, 0.5206, 0.3296, 0.5229, 0.3292, 0.5291, 0.3296, 0.5229, 0.3439, 0.5312, 0.3361, 0.5324, 0.3361, 0.5324, 0.3439, 0.5312, 0.35, 0.5467, 0.3439, 0.5312, 0.3582, 0.5499, 0.35, 0.5467, 0.2694, 0.5417, 0.2656, 0.5469, 0.2592, 0.5529, 0.2592, 0.5529, 0.2578, 0.5625, 0.2495, 0.5672, 0.2578, 0.5625, 0.2578, 0.5763, 0.2495, 0.5672, 0.3594, 0.5673, 0.3682, 0.5618, 0.37, 0.577, 0.3605, 0.625, 0.3543, 0.6222, 0.3672, 0.6172, 0.2432, 0.6215, 0.2418, 0.6328, 0.1811, 0.6402, 0.3438, 0.625, 0.3446, 0.6333, 0.3359, 0.6328, 0.3446, 0.6333, 0.3605, 0.625, 0.3885, 0.6313, 0.2068, 0.6406, 0.2418, 0.6328, 0.2399, 0.6402, 0.1597, 0.6328, 0.1811, 0.6402, 0.1637, 0.6406, 0.2399, 0.6402, 0.2418, 0.6328, 0.2516, 0.6429, 0.3281, 0.6328, 0.3359, 0.6328, 0.3365, 0.6406, 0.1797, 0.6484, 0.1811, 0.6402, 0.2068, 0.6406, 0.1637, 0.6406, 0.1811, 0.6402, 0.1715, 0.6488, 0.1811, 0.6402, 0.1797, 0.6484, 0.1715, 0.6488, 0.2603, 0.6406, 0.2673, 0.6484, 0.2516, 0.6429, 0.274, 0.53, 0.2891, 0.5153, 0.3116, 0.5206, 0.3292, 0.5291, 0.3361, 0.5324, 0.3502, 0.5638, 0.3594, 0.5673, 0.37, 0.577, 0.375, 0.6078, 0.3672, 0.6172, 0.3543, 0.6222, 0.3438, 0.625, 0.3359, 0.6328, 0.3281, 0.6328, 0.3147, 0.6384, 0.3124, 0.6484, 0.3048, 0.6484, 0.2861, 0.6479, 0.2673, 0.6484, 0.2603, 0.6406, 0.2418, 0.6328, 0.2432, 0.6215, 0.2475, 0.5849, 0.2578, 0.5763, 0.2578, 0.5625, 0.2592, 0.5529, 0.2656, 0.5469, 0.2694, 0.5417, 0.3124, 0.6484, 0.3147, 0.6384, 0.3203, 0.6406, 0.3446, 0.6333, 0.4051, 0.6478, 0.3153, 0.6599, 0.1715, 0.6488, 0.1797, 0.6484, 0.1802, 0.6671, 0.2656, 0.6565, 0.2673, 0.6484, 0.2734, 0.657, 0.2516, 0.6429, 0.2673, 0.6484, 0.2656, 0.6565, 0.2891, 0.6563, 0.2861, 0.6479, 0.3048, 0.6484, 0.2813, 0.6563, 0.2735, 0.6755, 0.2734, 0.657, 0.2578, 0.6872, 0.2676, 0.6699, 0.2656, 0.6875, 0.2735, 0.6755, 0.2655, 0.6954, 0.2656, 0.6875, 0.2578, 0.6872, 0.2656, 0.6875, 0.2655, 0.6954, 0.2555, 0.7031, 0.25, 0.7188, 0.2422, 0.7243, 0.245, 0.734, 0.2422, 0.7243, 0.25, 0.7188, 0.2422, 0.7243, 0.245, 0.734, 0.237, 0.7348, 0.375, 0.6078, 0.3774, 0.6172, 0.3672, 0.6172, 0.5951, 0.555, 0.6147, 0.5469, 0.6176, 0.5564, 0.5842, 0.553, 0.5716, 0.5634, 0.551, 0.5626, 0.5716, 0.5634, 0.5842, 0.553, 0.5934, 0.5628, 0.5842, 0.553, 0.5951, 0.555, 0.5934, 0.5628, 0.5542, 0.5703, 0.551, 0.5626, 0.5716, 0.5634, 0.551, 0.5626, 0.5542, 0.5703, 0.5393, 0.5719, 0.4692, 0.5699, 0.4436, 0.5753, 0.4598, 0.5703, 0.4282, 0.589, 0.4235, 0.5835, 0.4436, 0.5753, 0.3911, 0.5909, 0.4235, 0.5835, 0.4076, 0.5961, 0.3914, 0.6033, 0.3911, 0.5909, 0.4076, 0.5961, 0.4051, 0.6478, 0.409, 0.6398, 0.4141, 0.6533, 0.4224, 0.6816, 0.4259, 0.6751, 0.4346, 0.6922, 0.4158, 0.6715, 0.4259, 0.6751, 0.4224, 0.6816, 0.4224, 0.6816, 0.4346, 0.6922, 0.4297, 0.7002, 0.4297, 0.7002, 0.4346, 0.6922, 0.4375, 0.7088, 0.4375, 0.7088, 0.445, 0.7032, 0.451, 0.7114, 0.4375, 0.7088, 0.451, 0.7114, 0.4453, 0.7187, 0.4501, 0.7298, 0.4453, 0.7187, 0.451, 0.7114, 0.4375, 0.7088, 0.4453, 0.7187, 0.4501, 0.7298, 0.461, 0.7358, 0.4501, 0.7298, 0.4607, 0.7246, 0.461, 0.7358, 0.4688, 0.7344, 0.4688, 0.7436, 0.6248, 0.5397, 0.636, 0.5468, 0.6147, 0.5469, 0.6147, 0.5469, 0.636, 0.5468, 0.6176, 0.5564, 0.4688, 0.7436, 0.4764, 0.7422, 0.4766, 0.7494, 0.5777, 0.8216, 0.672, 0.5467, 0.6957, 0.5581, 0.7184, 0.5625, 0.7183, 0.5769, 0.7177, 0.5956, 0.7188, 0.6249, 0.7266, 0.6328, 0.7266, 0.6517, 0.7344, 0.6543, 0.7403, 0.6721, 0.7465, 0.6893, 0.746, 0.7221, 0.6249, 0.8745, 0.6067, 0.8717, 0.5911, 0.8558, 0.5776, 0.8499, 0.3672, 0.6172, 0.3774, 0.6172, 0.3885, 0.6313, 0.3605, 0.625, 0.3828, 0.6094, 0.375, 0.6078, 0.3914, 0.6033, 0.375, 0.6078, 0.3911, 0.5909, 0.3914, 0.6033, 0.4609, 0.2608, 0.4736, 0.2685, 0.4689, 0.2756, 0.4689, 0.2756, 0.4736, 0.2685, 0.4766, 0.2872, 0.4844, 0.2969, 0.4851, 0.312, 0.4766, 0.3106, 0.4691, 0.3224, 0.4766, 0.3106, 0.4792, 0.3203, 0.4792, 0.3203, 0.4766, 0.3106, 0.4851, 0.312, 0.4792, 0.3203, 0.4851, 0.312, 0.5121, 0.319, 0.4609, 0.3339, 0.4691, 0.3224, 0.4705, 0.3281, 0.4705, 0.3281, 0.4691, 0.3224, 0.4792, 0.3203, 0.4705, 0.3281, 0.4792, 0.3203, 0.5219, 0.3285, 0.5219, 0.3285, 0.5121, 0.319, 0.5348, 0.3203, 0.4792, 0.3203, 0.5121, 0.319, 0.5219, 0.3285, 0.5348, 0.3203, 0.5364, 0.3289, 0.5219, 0.3285, 0.4664, 0.3351, 0.4609, 0.3339, 0.4705, 0.3281, 0.5348, 0.3203, 0.5568, 0.3281, 0.5364, 0.3289, 0.4705, 0.3281, 0.5219, 0.3285, 0.4664, 0.3351, 0.5469, 0.3359, 0.5364, 0.3289, 0.5568, 0.3281, 0.5568, 0.3281, 0.5784, 0.3348, 0.5612, 0.3363, 0.5568, 0.3281, 0.5612, 0.3363, 0.5469, 0.3359, 0.455, 0.3438, 0.4533, 0.3366, 0.4609, 0.3339, 0.4533, 0.3366, 0.455, 0.3438, 0.4453, 0.3438, 0.5612, 0.3363, 0.5784, 0.3348, 0.5703, 0.3438, 0.5784, 0.3348, 0.5784, 0.3441, 0.5703, 0.3438, 0.4462, 0.3516, 0.4453, 0.3438, 0.455, 0.3438, 0.5895, 0.3435, 0.5948, 0.353, 0.5784, 0.3441, 0.5895, 0.3435, 0.6055, 0.3515, 0.5948, 0.353, 0.4297, 0.3594, 0.4379, 0.3525, 0.4375, 0.3594, 0.6055, 0.3515, 0.6123, 0.3644, 0.5948, 0.353, 0.6055, 0.3515, 0.6249, 0.364, 0.6123, 0.3644, 0.4297, 0.3594, 0.4385, 0.3654, 0.419, 0.3673, 0.4297, 0.3594, 0.4375, 0.3594, 0.4385, 0.3654, 0.2656, 0.5, 0.2734, 0.4975, 0.274, 0.53, 0.2694, 0.5417, 0.2592, 0.5529, 0.2495, 0.5672, 0.2475, 0.5849, 0.2432, 0.6215, 0.1811, 0.6402, 0.1597, 0.6328, 0.1335, 0.625, 0.422, 0.1637, 0.4297, 0.1724, 0.4313, 0.1874, 0.4365, 0.2043, 0.4461, 0.228, 0.4533, 0.2412, 0.4609, 0.2608, 0.4689, 0.2756, 0.4691, 0.3224, 0.4609, 0.3339, 0.4533, 0.3366, 0.4453, 0.3438, 0.4379, 0.3525, 0.4297, 0.3594, 0.419, 0.3673, 0.419, 0.3673, 0.4201, 0.383, 0.402, 0.387, 0.419, 0.3673, 0.402, 0.387, 0.3931, 0.3906, 0.3931, 0.3906, 0.3906, 0.3984, 0.3853, 0.3984, 0.3858, 0.4057, 0.3853, 0.3984, 0.3906, 0.3984, 0.4921, 0.5722, 0.4692, 0.5699, 0.4385, 0.3654, 0.4462, 0.3516, 0.455, 0.3438, 0.4664, 0.3351, 0.5219, 0.3285, 0.5364, 0.3289, 0.5469, 0.3359, 0.5612, 0.3363, 0.5703, 0.3438, 0.5784, 0.3441, 0.5948, 0.353, 0.6123, 0.3644, 0.7609, 0.5008, 0.7531, 0.5183, 0.6628, 0.5384, 0.6444, 0.5369, 0.6248, 0.5397, 0.6147, 0.5469, 0.5951, 0.555, 0.5842, 0.553, 0.551, 0.5626, 0.5393, 0.5719, 0.4533, 0.2412, 0.4609, 0.2473, 0.4609, 0.2608, 0.8373, 0.6797, 0.8438, 0.6782, 0.8438, 0.6875, 0.8359, 0.6875, 0.7354, 0.6374, 0.7266, 0.6517, 0.7266, 0.6328, 0.75, 0.6797, 0.7403, 0.6721, 0.7439, 0.6592, 0.8516, 0.6797, 0.8516, 0.6709, 0.8597, 0.6719, 0.7586, 0.6878, 0.7465, 0.6893, 0.75, 0.6797, 0.8277, 0.6959, 0.8186, 0.6953, 0.822, 0.6875, 0.7893, 0.7031, 0.7586, 0.6878, 0.8067, 0.6953, 0.7632, 0.7007, 0.7661, 0.7109, 0.746, 0.7221, 0.7465, 0.6893, 0.7632, 0.7007, 0.7893, 0.7031, 0.7745, 0.7107, 0.7661, 0.7109, 0.7745, 0.7107, 0.7641, 0.7273, 0.7661, 0.7109, 0.746, 0.7221, 0.7661, 0.7109, 0.7641, 0.7273, 0.7578, 0.7475, 0.7497, 0.7496, 0.746, 0.7221, 0.7641, 0.7273, 0.7578, 0.7475, 0.7641, 0.7273, 0.7668, 0.7397, 0.6067, 0.8717, 0.6249, 0.8745, 0.6172, 0.8828, 0.5986, 0.875, 0.4668, 0.8824, 0.4954, 0.8475, 0.4833, 0.8825, 0.4383, 0.8984, 0.4291, 0.8984, 0.4326, 0.8904, 0.3963, 0.9063, 0.4132, 0.9057, 0.4063, 0.9141, 0.3984, 0.9147, 0.3984, 0.9147, 0.3907, 0.9389, 0.3909, 0.9297, 0.3906, 0.9141, 0.4067, 0.01894, 0.4273, 0.05094, 0.418, 0.0626, 0.407, 0.03397, 0.418, 0.0626, 0.4273, 0.05094, 0.4297, 0.07031, 0.4285, 0.07818, 0.431, 0.09552, 0.4375, 0.09298, 0.4388, 0.1017, 0.4219, 0.125, 0.4225, 0.1425, 0.4141, 0.1331, 0.4137, 0.125, 0.4141, 0.1331, 0.3829, 0.1244, 0.4137, 0.125, 0.3296, 0.5229, 0.3116, 0.5206, 0.2883, 0.5078, 0.2893, 0.5, 0.3582, 0.5499, 0.3594, 0.5673, 0.3502, 0.5638, 0.35, 0.5467, 0.3543, 0.6222, 0.3605, 0.625, 0.3446, 0.6333, 0.3438, 0.625, 0.3281, 0.6328, 0.3365, 0.6406, 0.3203, 0.6406, 0.3147, 0.6384, 0.2068, 0.6406, 0.1811, 0.6402, 0.2418, 0.6328, 0.3365, 0.6406, 0.3153, 0.6599, 0.3124, 0.6484, 0.3203, 0.6406, 0.2813, 0.6563, 0.2734, 0.657, 0.2673, 0.6484, 0.2861, 0.6479, 0.3153, 0.6599, 0.2735, 0.6755, 0.2891, 0.6563, 0.3048, 0.6484, 0.2734, 0.657, 0.2735, 0.6755, 0.2676, 0.6699, 0.2656, 0.6565, 0.2655, 0.6954, 0.2583, 0.7114, 0.2555, 0.7031, 0.2578, 0.6872, 0.3914, 0.6033, 0.3943, 0.6272, 0.3774, 0.6172, 0.3828, 0.6094, 0.4282, 0.589, 0.4076, 0.5961, 0.4235, 0.5835, 0.4198, 0.611, 0.4076, 0.5961, 0.4282, 0.589, 0.409, 0.6398, 0.3943, 0.6272, 0.4198, 0.611, 0.4688, 0.7344, 0.461, 0.7358, 0.4607, 0.7246, 0.3774, 0.6172, 0.375, 0.6078, 0.3828, 0.6094, 0.4766, 0.2872, 0.4766, 0.3106, 0.4691, 0.3224, 0.4689, 0.2756, 0.4379, 0.3525, 0.4462, 0.3516, 0.4385, 0.3654, 0.4375, 0.3594, 0.455, 0.3438, 0.4609, 0.3339, 0.4664, 0.3351, 0.4379, 0.3525, 0.4453, 0.3438, 0.4462, 0.3516, 0.3931, 0.3906, 0.402, 0.387, 0.3983, 0.3991, 0.3906, 0.3984, 0.3858, 0.4057, 0.3906, 0.3984, 0.3983, 0.3991, 0.4696, 0.2505, 0.4736, 0.2685, 0.4609, 0.2608, 0.4609, 0.2473, 0.375, 0.4143, 0.375, 0.4063, 0.3858, 0.4057, 0.6628, 0.5384, 0.7531, 0.5183, 0.6957, 0.5581, 0.672, 0.5467, 0.75, 0.6797, 0.7439, 0.6592, 0.7354, 0.6374, 0.7267, 0.6085, 0.7183, 0.5769, 0.7315, 0.5497, 0.7422, 0.5313, 0.7531, 0.5183, 0.7771, 0.519, 0.7946, 0.5385, 0.8122, 0.5457, 0.8279, 0.5643, 0.8386, 0.5754, 0.8497, 0.6016, 0.8535, 0.5822, 0.8594, 0.6195, 0.8594, 0.663, 0.8516, 0.6709, 0.8438, 0.6782, 0.8373, 0.6797, 0.822, 0.6875, 0.8186, 0.6953, 0.8067, 0.6953, 0.7586, 0.6878])
me_cube.materials.append(mat_material)
me_cube.use_mirror_vertex_groups = False
me_cube.update()

# ---- objects
ob_cube = bpy.data.objects.new('Cube', me_cube)

# ---- transforms, parenting, visibility, modifiers, constraints
ob_cube.location = (0.0, 0.0, 0.0)
ob_cube.lock_rotations_4d = False
ob_cube.empty_display_type = 'ARROWS'
ob_cube.lineart.crease_threshold = 0.0

# ---- collection membership
col_collection.objects.link(ob_cube)

# ---- scene / render settings (as saved in the file)
scene.frame_start = 1; scene.frame_end = 250; scene.frame_set(1)
scene.render.engine = 'BLENDER_EEVEE_NEXT'
scene.cycles.sampling_pattern = 'TABULATED_SOBOL'
bpy.context.view_layer.update()

# ---- added for rendering (the .blend has no active camera and no usable light): camera, sun
cam_auto = bpy.data.cameras.new('AutoCamera')
cam_auto.lens = 50.0
cam_auto.sensor_width = 36.0
cam_auto.clip_end = 1000.0
ob_auto_camera = bpy.data.objects.new('AutoCamera', cam_auto)
scene.collection.objects.link(ob_auto_camera)
ob_auto_camera.location = (3.17888, -3.91937, 2.54347)
ob_auto_camera.rotation_euler = (1.09748, -7.21219e-08, 0.694738)
scene.camera = ob_auto_camera
light_auto_sun = bpy.data.lights.new('AutoSun', 'SUN')
light_auto_sun.energy = 3.0
light_auto_sun.angle = 0.0523599
ob_auto_sun = bpy.data.objects.new('AutoSun', light_auto_sun)
scene.collection.objects.link(ob_auto_sun)
ob_auto_sun.rotation_euler = (0.872665, 0.174533, 0.523599)
bpy.context.view_layer.update()
